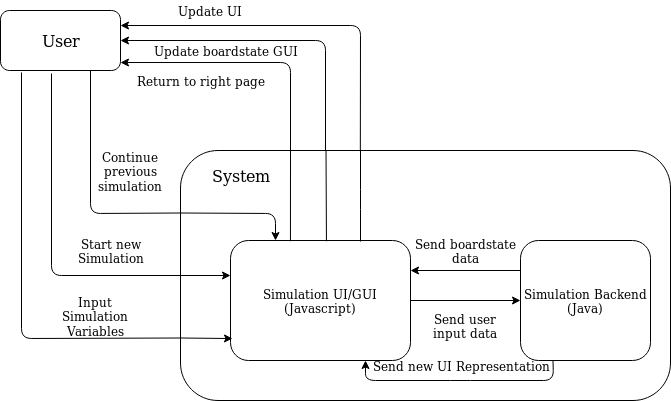

The diagram above was exported from draw.io. Its source (the exported page's mxGraphModel, read from the mxfile embedded in the PNG):
<mxGraphModel dx="1343" dy="793" grid="1" gridSize="10" guides="1" tooltips="1" connect="1" arrows="1" fold="1" page="1" pageScale="1" pageWidth="850" pageHeight="1100" math="0" shadow="0">
  <root>
    <mxCell id="0" />
    <mxCell id="1" parent="0" />
    <mxCell id="f0Qs_l9h0Au5Y3bve0KP-1" value="&lt;font style=&quot;font-size: 16px&quot;&gt;User&lt;/font&gt;" style="rounded=1;whiteSpace=wrap;html=1;" vertex="1" parent="1">
      <mxGeometry x="60" y="180" width="120" height="60" as="geometry" />
    </mxCell>
    <mxCell id="f0Qs_l9h0Au5Y3bve0KP-2" value="" style="rounded=1;whiteSpace=wrap;html=1;" vertex="1" parent="1">
      <mxGeometry x="240" y="320" width="490" height="250" as="geometry" />
    </mxCell>
    <mxCell id="f0Qs_l9h0Au5Y3bve0KP-3" value="&lt;font style=&quot;font-size: 16px&quot;&gt;System&lt;/font&gt;" style="text;html=1;strokeColor=none;fillColor=none;align=center;verticalAlign=middle;whiteSpace=wrap;rounded=0;" vertex="1" parent="1">
      <mxGeometry x="250" y="330" width="100" height="30" as="geometry" />
    </mxCell>
    <mxCell id="f0Qs_l9h0Au5Y3bve0KP-9" value="Input Simulation Variables" style="text;html=1;strokeColor=none;fillColor=none;align=center;verticalAlign=middle;whiteSpace=wrap;rounded=0;" vertex="1" parent="1">
      <mxGeometry x="120" y="460" width="70" height="50" as="geometry" />
    </mxCell>
    <mxCell id="f0Qs_l9h0Au5Y3bve0KP-11" value="Continue previous simulation" style="text;html=1;strokeColor=none;fillColor=none;align=center;verticalAlign=middle;whiteSpace=wrap;rounded=0;" vertex="1" parent="1">
      <mxGeometry x="150" y="330" width="80" height="20" as="geometry" />
    </mxCell>
    <mxCell id="f0Qs_l9h0Au5Y3bve0KP-12" value="Start new Simulation" style="text;html=1;strokeColor=none;fillColor=none;align=center;verticalAlign=middle;whiteSpace=wrap;rounded=0;" vertex="1" parent="1">
      <mxGeometry x="150" y="410" width="40" height="20" as="geometry" />
    </mxCell>
    <mxCell id="f0Qs_l9h0Au5Y3bve0KP-13" value="Simulation UI/GUI (Javascript)" style="rounded=1;whiteSpace=wrap;html=1;" vertex="1" parent="1">
      <mxGeometry x="290" y="410" width="180" height="120" as="geometry" />
    </mxCell>
    <mxCell id="f0Qs_l9h0Au5Y3bve0KP-14" value="" style="endArrow=classic;html=1;entryX=0.011;entryY=0.817;entryDx=0;entryDy=0;exitX=0;exitY=0.75;exitDx=0;exitDy=0;entryPerimeter=0;" edge="1" parent="1" source="f0Qs_l9h0Au5Y3bve0KP-2" target="f0Qs_l9h0Au5Y3bve0KP-13">
      <mxGeometry width="50" height="50" relative="1" as="geometry">
        <mxPoint x="170" y="610" as="sourcePoint" />
        <mxPoint x="110" y="590" as="targetPoint" />
      </mxGeometry>
    </mxCell>
    <mxCell id="f0Qs_l9h0Au5Y3bve0KP-15" value="" style="endArrow=none;html=1;entryX=0;entryY=0.75;entryDx=0;entryDy=0;exitX=0.175;exitY=1.033;exitDx=0;exitDy=0;exitPerimeter=0;" edge="1" parent="1" source="f0Qs_l9h0Au5Y3bve0KP-1" target="f0Qs_l9h0Au5Y3bve0KP-2">
      <mxGeometry width="50" height="50" relative="1" as="geometry">
        <mxPoint x="70" y="700" as="sourcePoint" />
        <mxPoint x="210" y="550" as="targetPoint" />
        <Array as="points">
          <mxPoint x="81" y="508" />
        </Array>
      </mxGeometry>
    </mxCell>
    <mxCell id="f0Qs_l9h0Au5Y3bve0KP-16" value="" style="endArrow=classic;html=1;exitX=0;exitY=0.5;exitDx=0;exitDy=0;" edge="1" parent="1" source="f0Qs_l9h0Au5Y3bve0KP-2">
      <mxGeometry width="50" height="50" relative="1" as="geometry">
        <mxPoint x="60" y="640" as="sourcePoint" />
        <mxPoint x="290" y="445" as="targetPoint" />
      </mxGeometry>
    </mxCell>
    <mxCell id="f0Qs_l9h0Au5Y3bve0KP-17" value="" style="endArrow=none;html=1;entryX=0;entryY=0.5;entryDx=0;entryDy=0;exitX=0.425;exitY=1.05;exitDx=0;exitDy=0;exitPerimeter=0;" edge="1" parent="1" source="f0Qs_l9h0Au5Y3bve0KP-1" target="f0Qs_l9h0Au5Y3bve0KP-2">
      <mxGeometry width="50" height="50" relative="1" as="geometry">
        <mxPoint x="60" y="640" as="sourcePoint" />
        <mxPoint x="110" y="590" as="targetPoint" />
        <Array as="points">
          <mxPoint x="111" y="445" />
        </Array>
      </mxGeometry>
    </mxCell>
    <mxCell id="f0Qs_l9h0Au5Y3bve0KP-18" value="" style="endArrow=classic;html=1;exitX=0;exitY=0.25;exitDx=0;exitDy=0;" edge="1" parent="1" source="f0Qs_l9h0Au5Y3bve0KP-2">
      <mxGeometry width="50" height="50" relative="1" as="geometry">
        <mxPoint x="60" y="640" as="sourcePoint" />
        <mxPoint x="335" y="410" as="targetPoint" />
        <Array as="points">
          <mxPoint x="335" y="383" />
        </Array>
      </mxGeometry>
    </mxCell>
    <mxCell id="f0Qs_l9h0Au5Y3bve0KP-19" value="" style="endArrow=none;html=1;entryX=0;entryY=0.25;entryDx=0;entryDy=0;exitX=0.75;exitY=1;exitDx=0;exitDy=0;" edge="1" parent="1" source="f0Qs_l9h0Au5Y3bve0KP-1" target="f0Qs_l9h0Au5Y3bve0KP-2">
      <mxGeometry width="50" height="50" relative="1" as="geometry">
        <mxPoint x="60" y="640" as="sourcePoint" />
        <mxPoint x="110" y="590" as="targetPoint" />
        <Array as="points">
          <mxPoint x="150" y="383" />
        </Array>
      </mxGeometry>
    </mxCell>
    <mxCell id="f0Qs_l9h0Au5Y3bve0KP-20" value="Simulation Backend (Java)" style="rounded=1;whiteSpace=wrap;html=1;" vertex="1" parent="1">
      <mxGeometry x="580" y="410" width="130" height="120" as="geometry" />
    </mxCell>
    <mxCell id="f0Qs_l9h0Au5Y3bve0KP-23" value="" style="endArrow=classic;html=1;entryX=0;entryY=0.5;entryDx=0;entryDy=0;exitX=1;exitY=0.5;exitDx=0;exitDy=0;" edge="1" parent="1" source="f0Qs_l9h0Au5Y3bve0KP-13" target="f0Qs_l9h0Au5Y3bve0KP-20">
      <mxGeometry width="50" height="50" relative="1" as="geometry">
        <mxPoint x="410" y="740" as="sourcePoint" />
        <mxPoint x="460" y="690" as="targetPoint" />
      </mxGeometry>
    </mxCell>
    <mxCell id="f0Qs_l9h0Au5Y3bve0KP-24" value="Send user input data" style="text;html=1;strokeColor=none;fillColor=none;align=center;verticalAlign=middle;whiteSpace=wrap;rounded=0;" vertex="1" parent="1">
      <mxGeometry x="480" y="480" width="90" height="30" as="geometry" />
    </mxCell>
    <mxCell id="f0Qs_l9h0Au5Y3bve0KP-28" value="" style="endArrow=classic;html=1;exitX=0;exitY=0.25;exitDx=0;exitDy=0;entryX=1;entryY=0.25;entryDx=0;entryDy=0;" edge="1" parent="1" source="f0Qs_l9h0Au5Y3bve0KP-20" target="f0Qs_l9h0Au5Y3bve0KP-13">
      <mxGeometry width="50" height="50" relative="1" as="geometry">
        <mxPoint x="60" y="640" as="sourcePoint" />
        <mxPoint x="110" y="590" as="targetPoint" />
      </mxGeometry>
    </mxCell>
    <mxCell id="f0Qs_l9h0Au5Y3bve0KP-29" value="Send boardstate data" style="text;html=1;strokeColor=none;fillColor=none;align=center;verticalAlign=middle;whiteSpace=wrap;rounded=0;" vertex="1" parent="1">
      <mxGeometry x="470" y="400" width="110" height="40" as="geometry" />
    </mxCell>
    <mxCell id="f0Qs_l9h0Au5Y3bve0KP-30" value="" style="endArrow=classic;html=1;entryX=1;entryY=0.867;entryDx=0;entryDy=0;entryPerimeter=0;" edge="1" parent="1" target="f0Qs_l9h0Au5Y3bve0KP-1">
      <mxGeometry width="50" height="50" relative="1" as="geometry">
        <mxPoint x="350" y="320" as="sourcePoint" />
        <mxPoint x="110" y="590" as="targetPoint" />
        <Array as="points">
          <mxPoint x="350" y="232" />
        </Array>
      </mxGeometry>
    </mxCell>
    <mxCell id="f0Qs_l9h0Au5Y3bve0KP-31" value="Return to right page" style="text;html=1;strokeColor=none;fillColor=none;align=center;verticalAlign=middle;whiteSpace=wrap;rounded=0;" vertex="1" parent="1">
      <mxGeometry x="190" y="240" width="140" height="20" as="geometry" />
    </mxCell>
    <mxCell id="f0Qs_l9h0Au5Y3bve0KP-33" value="" style="endArrow=classic;html=1;entryX=1;entryY=0.5;entryDx=0;entryDy=0;" edge="1" parent="1" target="f0Qs_l9h0Au5Y3bve0KP-1">
      <mxGeometry width="50" height="50" relative="1" as="geometry">
        <mxPoint x="385" y="320" as="sourcePoint" />
        <mxPoint x="110" y="590" as="targetPoint" />
        <Array as="points">
          <mxPoint x="385" y="210" />
        </Array>
      </mxGeometry>
    </mxCell>
    <mxCell id="f0Qs_l9h0Au5Y3bve0KP-34" value="Update boardstate GUI" style="text;html=1;strokeColor=none;fillColor=none;align=center;verticalAlign=middle;whiteSpace=wrap;rounded=0;" vertex="1" parent="1">
      <mxGeometry x="200" y="200" width="170" height="40" as="geometry" />
    </mxCell>
    <mxCell id="f0Qs_l9h0Au5Y3bve0KP-35" value="" style="endArrow=classic;html=1;exitX=0.25;exitY=1;exitDx=0;exitDy=0;entryX=0.75;entryY=1;entryDx=0;entryDy=0;" edge="1" parent="1" source="f0Qs_l9h0Au5Y3bve0KP-20" target="f0Qs_l9h0Au5Y3bve0KP-13">
      <mxGeometry width="50" height="50" relative="1" as="geometry">
        <mxPoint x="370" y="690" as="sourcePoint" />
        <mxPoint x="110" y="590" as="targetPoint" />
        <Array as="points">
          <mxPoint x="613" y="550" />
          <mxPoint x="520" y="550" />
          <mxPoint x="425" y="550" />
        </Array>
      </mxGeometry>
    </mxCell>
    <mxCell id="f0Qs_l9h0Au5Y3bve0KP-36" value="Send new UI Representation" style="text;html=1;strokeColor=none;fillColor=none;align=center;verticalAlign=middle;whiteSpace=wrap;rounded=0;" vertex="1" parent="1">
      <mxGeometry x="420" y="510" width="200" height="50" as="geometry" />
    </mxCell>
    <mxCell id="f0Qs_l9h0Au5Y3bve0KP-37" value="" style="endArrow=none;html=1;entryX=0.297;entryY=0;entryDx=0;entryDy=0;entryPerimeter=0;exitX=0.533;exitY=0.006;exitDx=0;exitDy=0;exitPerimeter=0;" edge="1" parent="1" source="f0Qs_l9h0Au5Y3bve0KP-13" target="f0Qs_l9h0Au5Y3bve0KP-2">
      <mxGeometry width="50" height="50" relative="1" as="geometry">
        <mxPoint x="380" y="411" as="sourcePoint" />
        <mxPoint x="380" y="320" as="targetPoint" />
        <Array as="points" />
      </mxGeometry>
    </mxCell>
    <mxCell id="f0Qs_l9h0Au5Y3bve0KP-38" value="Update UI" style="text;html=1;align=center;verticalAlign=middle;resizable=0;points=[];;autosize=1;" vertex="1" parent="1">
      <mxGeometry x="230" y="170" width="80" height="20" as="geometry" />
    </mxCell>
    <mxCell id="f0Qs_l9h0Au5Y3bve0KP-39" value="" style="endArrow=none;html=1;exitX=0.333;exitY=0.006;exitDx=0;exitDy=0;exitPerimeter=0;" edge="1" parent="1" source="f0Qs_l9h0Au5Y3bve0KP-13">
      <mxGeometry width="50" height="50" relative="1" as="geometry">
        <mxPoint x="430" y="300" as="sourcePoint" />
        <mxPoint x="350" y="310" as="targetPoint" />
      </mxGeometry>
    </mxCell>
    <mxCell id="f0Qs_l9h0Au5Y3bve0KP-40" value="" style="endArrow=classic;html=1;entryX=1;entryY=0.25;entryDx=0;entryDy=0;exitX=0.367;exitY=0.003;exitDx=0;exitDy=0;exitPerimeter=0;" edge="1" parent="1" source="f0Qs_l9h0Au5Y3bve0KP-2" target="f0Qs_l9h0Au5Y3bve0KP-1">
      <mxGeometry width="50" height="50" relative="1" as="geometry">
        <mxPoint x="400" y="195" as="sourcePoint" />
        <mxPoint x="450" y="150" as="targetPoint" />
        <Array as="points">
          <mxPoint x="420" y="195" />
        </Array>
      </mxGeometry>
    </mxCell>
    <mxCell id="f0Qs_l9h0Au5Y3bve0KP-44" value="" style="endArrow=none;html=1;" edge="1" parent="1">
      <mxGeometry width="50" height="50" relative="1" as="geometry">
        <mxPoint x="420" y="411" as="sourcePoint" />
        <mxPoint x="420" y="320" as="targetPoint" />
        <Array as="points">
          <mxPoint x="420" y="369" />
        </Array>
      </mxGeometry>
    </mxCell>
  </root>
</mxGraphModel>